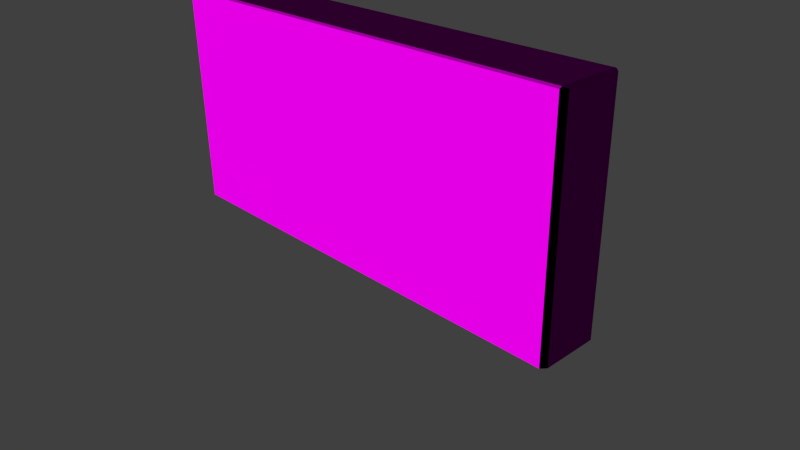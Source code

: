 # Source: decoration_vegetation_hedge_1.blend  (saved by Blender 2.70.0; exported with 4.5.12 LTS)
import bpy
from mathutils import Matrix  # noqa: F401  (used for matrix-valued properties, if any)

bpy.ops.wm.read_factory_settings(use_empty=True)
scene = bpy.context.scene
scene.name = 'Scene'

# ---- collections
col_collection_1 = bpy.data.collections.new('Collection 1'); scene.collection.children.link(col_collection_1)

# ---- images (referenced by path relative to the original .blend; pixels are not part of the script)
import os
ASSET_DIR = os.environ.get("B2B_ASSET_DIR", "")  # directory of the original .blend (textures are referenced by path, not embedded)
HERE = os.path.dirname(os.path.abspath(__file__))  # packed textures are extracted next to this script under _unpacked/

def load_image(name, relpath, width, height, colorspace="sRGB"):
    """Load a texture the original file referenced (path relative to the .blend, or extracted next to this script)."""
    p = next((c for c in (os.path.join(HERE, relpath), os.path.join(ASSET_DIR, relpath)) if relpath and os.path.exists(c)), "")
    if p:
        img = bpy.data.images.load(p, check_existing=True)
        img.name = name
    else:  # same state as the original file: an image datablock whose file is absent (Cycles renders it pink)
        img = bpy.data.images.new(name, width, height)
        img.source = "FILE"
        img.filepath = "//" + (relpath or name)
    img.colorspace_settings.name = colorspace
    return img
img_decoration_vegetation_hedge_1_diffuse_jpg = load_image('decoration_vegetation_hedge_1_diffuse.jpg', 'Texturen/decoration_vegetation_hedge_1_diffuse.jpg', 1024, 1024, 'sRGB')
img_decoration_vegetation_hedge_1_normal_jpg = load_image('decoration_vegetation_hedge_1_normal.jpg', 'Texturen/decoration_vegetation_hedge_1_normal.jpg', 1024, 1024, 'sRGB')

# ---- materials (node trees are filled in below, after node groups)
mat_decoration_vegetation_hedge_1 = bpy.data.materials.new('decoration_vegetation_hedge_1')
mat_decoration_vegetation_hedge_1.alpha_threshold = 0.0
mat_decoration_vegetation_hedge_1.roughness = 0.5
mat_decoration_vegetation_hedge_1.line_color = (0.0, 0.0, 0.0, 1.0)

# ---- material node trees
mat_decoration_vegetation_hedge_1.use_nodes = True; mat_decoration_vegetation_hedge_1.node_tree.nodes.clear()
_N = mat_decoration_vegetation_hedge_1.node_tree.nodes; _L = mat_decoration_vegetation_hedge_1.node_tree.links
n0 = _N.new('ShaderNodeOutputMaterial'); n0.name = 'Material Output'; n0.location = (300, 300)
n1 = _N.new('ShaderNodeBsdfDiffuse'); n1.name = 'Diffuse BSDF'; n1.location = (10, 300)
n2 = _N.new('ShaderNodeTexImage'); n2.name = 'Image Texture'; n2.location = (-545, 322)
n2.width = 140
n2.image = img_decoration_vegetation_hedge_1_diffuse_jpg
n3 = _N.new('ShaderNodeTexImage'); n3.name = 'Image Texture.001'; n3.location = (-552, 86)
n3.width = 140
n3.image = img_decoration_vegetation_hedge_1_normal_jpg
n4 = _N.new('ShaderNodeNormalMap'); n4.name = 'Normal Map'; n4.location = (-251, 49)
n5 = _N.new('ShaderNodeTexCoord'); n5.name = 'Texture Coordinate'; n5.location = (-815, 252)
_L.new(n1.outputs[0], n0.inputs[0])
_L.new(n5.outputs[2], n2.inputs[0])
_L.new(n5.outputs[2], n3.inputs[0])
_L.new(n2.outputs[0], n1.inputs[0])
_L.new(n3.outputs[0], n4.inputs[1])
_L.new(n4.outputs[0], n1.inputs[2])
n0.is_active_output = True

# ---- world
world_world = bpy.data.worlds.new('World'); scene.world = world_world
world_world.color = (0.05088, 0.05088, 0.05088)
world_world.use_sun_shadow = False
world_world.sun_shadow_jitter_overblur = 0.0
world_world.cycles.sampling_method = 'MANUAL'
world_world.cycles.sample_map_resolution = 256

# ---- cameras
cam_camera = bpy.data.cameras.new('Camera')
cam_camera.clip_end = 100.0
cam_camera.lens = 35.0
cam_camera.sensor_width = 32.0
cam_camera.sensor_height = 18.0
cam_camera.ortho_scale = 7.314
cam_camera.dof.focus_distance = 0.0

# ---- lights
light_sun = bpy.data.lights.new('Sun', 'SUN')
light_sun.transmission_factor = 0.0
light_sun.angle = 0.1993
light_sun.shadow_buffer_clip_start = 0.5
light_sun.shadow_soft_size = 0.1
light_sun.shadow_cascade_max_distance = 1000.0
light_sun.cycles.use_multiple_importance_sampling = False

# ---- meshes
me_cube = bpy.data.meshes.new('Cube')
me_cube.from_pydata([(0.9813, 1.0, 0.0), (1.0, 0.847, 1.192e-07), (1.0, -0.847, 1.192e-07), (0.9813, -1.0, -4.441e-16), (-0.9813, -1.0, 0.0), (-1.0, -0.8667, 1.192e-07), (-1.0, 0.8667, 1.192e-07), (-0.9813, 1.0, 4.441e-16), (1.0, 0.847, 2.981), (0.9813, 1.0, 2.981), (0.9813, 0.9264, 3.0), (0.9813, -0.9264, 3.0), (0.9813, -1.0, 2.981), (1.0, -0.847, 2.981), (-0.9813, -0.9264, 3.0), (-1.0, -0.8667, 2.981), (-0.9813, -1.0, 2.981), (-0.9813, 1.0, 2.981), (-1.0, 0.8667, 2.981), (-0.9813, 0.9264, 3.0)], [], [(9, 0, 7, 17), (3, 12, 16, 4), (5, 15, 18, 6), (10, 19, 14, 11), (1, 8, 13, 2), (8, 9, 10), (11, 12, 13), (14, 15, 16), (17, 18, 19), (0, 9, 8, 1), (2, 13, 12, 3), (4, 16, 15, 5), (6, 18, 17, 7), (10, 11, 13, 8), (9, 17, 19, 10), (11, 14, 16, 12), (14, 19, 18, 15), (0, 1, 2, 3, 4, 5, 6, 7)])
_uv = me_cube.uv_layers.new(name='UVMap')
_uv.uv.foreach_set('vector', [0.16, 0.01076, 0.8417, 0.01076, 0.8417, 0.9936, 0.16, 0.9936, 0.9978, 0.004989, 0.9978, 0.9899, 0.003431, 0.9899, 0.003431, 0.00499, -0.4469, 0.926, -0.4486, 0.1407, -0.3151, 0.1391, -0.3134, 0.9245, 0.5762, 1.217, 0.5762, 2.584, 0.4052, 2.584, 0.4052, 1.217, 1.567, 0.04726, 1.567, 0.7623, 1.409, 0.7623, 1.409, 0.04726, 1.567, 0.7623, 1.582, 0.7631, 1.575, 0.7676, 1.402, 0.7676, 1.395, 0.7631, 1.409, 0.7623, -0.4532, 0.1348, -0.4486, 0.1407, -0.4589, 0.1398, -0.3049, 0.138, -0.3151, 0.1391, -0.3105, 0.1332, 1.582, 0.04807, 1.582, 0.7631, 1.567, 0.7623, 1.567, 0.04726, 1.409, 0.04726, 1.409, 0.7623, 1.395, 0.7631, 1.395, 0.04807, -0.4572, 0.9251, -0.4589, 0.1398, -0.4486, 0.1407, -0.4469, 0.926, -0.3134, 0.9245, -0.3151, 0.1391, -0.3049, 0.138, -0.3032, 0.9233, 1.575, 0.7676, 1.402, 0.7676, 1.409, 0.7623, 1.567, 0.7623, 0.583, 1.217, 0.583, 2.584, 0.5762, 2.584, 0.5762, 1.217, 0.4052, 1.217, 0.4052, 2.584, 0.3984, 2.584, 0.3984, 1.217, -0.4532, 0.1348, -0.3105, 0.1332, -0.3151, 0.1391, -0.4486, 0.1407, -0.8022, 1.669, -0.7801, 1.666, -0.5362, 1.666, -0.5142, 1.669, -0.5142, 1.951, -0.5334, 1.954, -0.783, 1.954, -0.8022, 1.951])
me_cube.materials.append(mat_decoration_vegetation_hedge_1)
me_cube.use_remesh_preserve_volume = False
me_cube.use_remesh_preserve_attributes = False
me_cube.use_mirror_vertex_groups = False
me_cube.update()

# ---- objects
ob_sun = bpy.data.objects.new('Sun', light_sun)
ob_cube = bpy.data.objects.new('Cube', me_cube)
ob_camera = bpy.data.objects.new('Camera', cam_camera)

# ---- transforms, parenting, visibility, modifiers, constraints
ob_sun.location = (8.848, -5.778, 10.25)
ob_sun.rotation_euler = (4.587e-08, 0.8094, -0.7362)
ob_sun.lineart.crease_threshold = 0.0
ob_cube.location = (0.0, 0.0, 0.0)
ob_cube.scale = (3.101, 0.4396, 1.0)
ob_cube.lock_rotations_4d = False
ob_cube.empty_display_type = 'ARROWS'
ob_cube.lineart.crease_threshold = 0.0
ob_camera.location = (7.481, -6.508, 5.344)
ob_camera.rotation_euler = (1.109, 0.01082, 0.8149)
ob_camera.lock_rotations_4d = False
ob_camera.empty_display_type = 'ARROWS'
ob_camera.color = (0.0, 0.0, 0.0, 0.0)
ob_camera.display_type = 'WIRE'
ob_camera.lineart.crease_threshold = 0.0

# ---- collection membership
col_collection_1.objects.link(ob_sun)
col_collection_1.objects.link(ob_cube)
col_collection_1.objects.link(ob_camera)

# ---- scene / render settings (as saved in the file)
scene.camera = ob_camera
scene.frame_start = 1; scene.frame_end = 250; scene.frame_set(1)
scene.render.engine = 'CYCLES'
scene.render.resolution_percentage = 50
scene.render.dither_intensity = 0.0
scene.cycles.use_denoising = False
scene.cycles.samples = 10
scene.cycles.sampling_pattern = 'TABULATED_SOBOL'
scene.cycles.light_sampling_threshold = 0.0
scene.cycles.use_adaptive_sampling = False
scene.cycles.use_light_tree = False
scene.cycles.blur_glossy = 0.0
scene.cycles.volume_bounces = 1
scene.cycles.pixel_filter_type = 'GAUSSIAN'
scene.cycles.sample_clamp_indirect = 0.0
scene.view_settings.view_transform = 'Standard'
bpy.context.view_layer.update()
